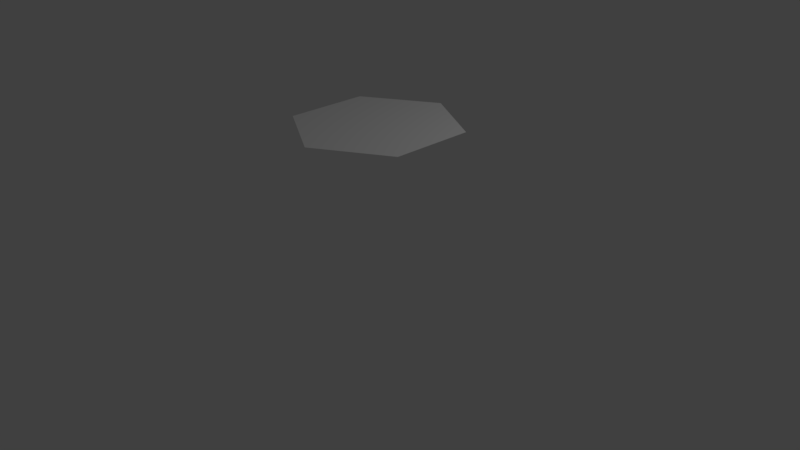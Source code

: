 # Source: plataformaNegro.blend  (saved by Blender 2.77.0; exported with 4.5.12 LTS)
import bpy
from mathutils import Matrix  # noqa: F401  (used for matrix-valued properties, if any)

bpy.ops.wm.read_factory_settings(use_empty=True)
scene = bpy.context.scene
scene.name = 'Scene'

# ---- collections
col_collection_1 = bpy.data.collections.new('Collection 1'); scene.collection.children.link(col_collection_1)

# ---- world
world_world = bpy.data.worlds.new('World'); scene.world = world_world
world_world.color = (0.05088, 0.05088, 0.05088)
world_world.use_sun_shadow = False
world_world.sun_shadow_jitter_overblur = 0.0
world_world.cycles.sampling_method = 'MANUAL'

# ---- cameras
cam_camera = bpy.data.cameras.new('Camera')
cam_camera.clip_end = 100.0
cam_camera.lens = 35.0
cam_camera.sensor_width = 32.0
cam_camera.sensor_height = 18.0
cam_camera.ortho_scale = 7.314
cam_camera.dof.focus_distance = 0.0
cam_camera.dof.aperture_fstop = 128.0

# ---- lights
light_lamp = bpy.data.lights.new('Lamp', 'POINT')
light_lamp.transmission_factor = 0.0
light_lamp.cutoff_distance = 30.0
light_lamp.energy = 100.0
light_lamp.shadow_buffer_clip_start = 1.001
light_lamp.shadow_soft_size = 0.1
light_lamp.shadow_maximum_resolution = 0.006
light_lamp.use_absolute_resolution = True

# ---- meshes
me_cilindro = bpy.data.meshes.new('Cilindro')
me_cilindro.from_pydata([(0.6636, 0.7567, 2.06), (-0.2025, 0.2567, 2.06), (-0.2025, -0.7433, 2.06), (0.6636, -1.243, 2.06), (1.53, -0.7433, 2.06), (1.53, 0.2567, 2.06)], [], [(1, 2, 3, 4, 5, 0)])
_uv = me_cilindro.uv_layers.new(name='MapaUV')
_uv.uv.foreach_set('vector', [0.5004, 0.9867, 0.03415, 0.7311, 0.0207, 0.2812, 0.5004, 0.03784, 0.9532, 0.2873, 0.9397, 0.7434])
me_cilindro.use_remesh_preserve_volume = False
me_cilindro.use_remesh_preserve_attributes = False
me_cilindro.use_mirror_vertex_groups = False
me_cilindro.update()

# ---- objects
ob_cilindro = bpy.data.objects.new('Cilindro', me_cilindro)
ob_lamp = bpy.data.objects.new('Lamp', light_lamp)
ob_camera = bpy.data.objects.new('Camera', cam_camera)

# ---- transforms, parenting, visibility, modifiers, constraints
ob_cilindro.location = (0.0, -0.2337, 0.0)
ob_cilindro.lineart.crease_threshold = 0.0
ob_lamp.location = (4.076, 1.005, 5.904)
ob_lamp.rotation_euler = (0.6503, 0.05522, 1.866)
ob_lamp.lock_rotations_4d = False
ob_lamp.empty_display_type = 'ARROWS'
ob_lamp.color = (0.0, 0.0, 0.0, 0.0)
ob_lamp.lineart.crease_threshold = 0.0
ob_camera.location = (7.481, -6.508, 5.344)
ob_camera.rotation_euler = (1.109, 0.01082, 0.8149)
ob_camera.lock_rotations_4d = False
ob_camera.empty_display_type = 'ARROWS'
ob_camera.color = (0.0, 0.0, 0.0, 0.0)
ob_camera.display_type = 'WIRE'
ob_camera.lineart.crease_threshold = 0.0

# ---- collection membership
col_collection_1.objects.link(ob_cilindro)
col_collection_1.objects.link(ob_lamp)
col_collection_1.objects.link(ob_camera)

# ---- scene / render settings (as saved in the file)
scene.camera = ob_camera
scene.frame_start = 1; scene.frame_end = 250; scene.frame_set(1)
scene.render.engine = 'BLENDER_EEVEE_NEXT'
scene.render.resolution_percentage = 50
scene.render.dither_intensity = 0.0
scene.cycles.use_denoising = False
scene.cycles.samples = 128
scene.cycles.sampling_pattern = 'TABULATED_SOBOL'
scene.cycles.light_sampling_threshold = 0.0
scene.cycles.use_adaptive_sampling = False
scene.cycles.use_light_tree = False
scene.cycles.blur_glossy = 0.0
scene.cycles.sample_clamp_indirect = 0.0
scene.view_settings.view_transform = 'Standard'
bpy.context.view_layer.update()
